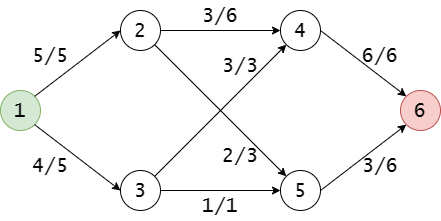

The diagram above was exported from draw.io. Its source (the exported page's mxGraphModel, read from the mxfile embedded in the PNG):
<mxGraphModel dx="1002" dy="587" grid="1" gridSize="10" guides="1" tooltips="1" connect="1" arrows="1" fold="1" page="1" pageScale="1" pageWidth="850" pageHeight="1100" math="0" shadow="0">
  <root>
    <mxCell id="0" />
    <mxCell id="1" parent="0" />
    <mxCell id="lDruM545dpDlkYJ6pX1p-1" value="&lt;font face=&quot;Lucida Console&quot; style=&quot;font-size: 20px;&quot;&gt;1&lt;/font&gt;" style="ellipse;whiteSpace=wrap;html=1;aspect=fixed;fillColor=#d5e8d4;strokeColor=#82b366;" parent="1" vertex="1">
      <mxGeometry x="120" y="280" width="40" height="40" as="geometry" />
    </mxCell>
    <mxCell id="lDruM545dpDlkYJ6pX1p-2" value="&lt;font style=&quot;font-size: 20px;&quot; face=&quot;Lucida Console&quot;&gt;2&lt;/font&gt;" style="ellipse;whiteSpace=wrap;html=1;aspect=fixed;" parent="1" vertex="1">
      <mxGeometry x="240" y="200" width="40" height="40" as="geometry" />
    </mxCell>
    <mxCell id="lDruM545dpDlkYJ6pX1p-3" value="&lt;font style=&quot;font-size: 20px;&quot; face=&quot;Lucida Console&quot;&gt;3&lt;/font&gt;" style="ellipse;whiteSpace=wrap;html=1;aspect=fixed;" parent="1" vertex="1">
      <mxGeometry x="240" y="360" width="40" height="40" as="geometry" />
    </mxCell>
    <mxCell id="lDruM545dpDlkYJ6pX1p-4" value="&lt;font style=&quot;font-size: 20px;&quot; face=&quot;Lucida Console&quot;&gt;4&lt;/font&gt;" style="ellipse;whiteSpace=wrap;html=1;aspect=fixed;" parent="1" vertex="1">
      <mxGeometry x="400" y="200" width="40" height="40" as="geometry" />
    </mxCell>
    <mxCell id="lDruM545dpDlkYJ6pX1p-5" value="&lt;font style=&quot;font-size: 20px;&quot; face=&quot;Lucida Console&quot;&gt;5&lt;/font&gt;" style="ellipse;whiteSpace=wrap;html=1;aspect=fixed;" parent="1" vertex="1">
      <mxGeometry x="400" y="360" width="40" height="40" as="geometry" />
    </mxCell>
    <mxCell id="lDruM545dpDlkYJ6pX1p-6" value="&lt;font style=&quot;font-size: 20px;&quot; face=&quot;Lucida Console&quot;&gt;6&lt;/font&gt;" style="ellipse;whiteSpace=wrap;html=1;aspect=fixed;fillColor=#f8cecc;strokeColor=#b85450;" parent="1" vertex="1">
      <mxGeometry x="520" y="280" width="40" height="40" as="geometry" />
    </mxCell>
    <mxCell id="lDruM545dpDlkYJ6pX1p-7" value="" style="endArrow=classic;html=1;rounded=0;entryX=0;entryY=0.5;entryDx=0;entryDy=0;exitX=1;exitY=0;exitDx=0;exitDy=0;" parent="1" source="lDruM545dpDlkYJ6pX1p-1" target="lDruM545dpDlkYJ6pX1p-2" edge="1">
      <mxGeometry width="50" height="50" relative="1" as="geometry">
        <mxPoint x="400" y="330" as="sourcePoint" />
        <mxPoint x="450" y="280" as="targetPoint" />
      </mxGeometry>
    </mxCell>
    <mxCell id="lDruM545dpDlkYJ6pX1p-8" value="" style="endArrow=classic;html=1;rounded=0;exitX=1;exitY=1;exitDx=0;exitDy=0;entryX=0;entryY=0.5;entryDx=0;entryDy=0;" parent="1" source="lDruM545dpDlkYJ6pX1p-1" target="lDruM545dpDlkYJ6pX1p-3" edge="1">
      <mxGeometry width="50" height="50" relative="1" as="geometry">
        <mxPoint x="400" y="330" as="sourcePoint" />
        <mxPoint x="450" y="280" as="targetPoint" />
      </mxGeometry>
    </mxCell>
    <mxCell id="lDruM545dpDlkYJ6pX1p-9" value="" style="endArrow=classic;html=1;rounded=0;exitX=1;exitY=0.5;exitDx=0;exitDy=0;entryX=0;entryY=0.5;entryDx=0;entryDy=0;" parent="1" source="lDruM545dpDlkYJ6pX1p-2" target="lDruM545dpDlkYJ6pX1p-4" edge="1">
      <mxGeometry width="50" height="50" relative="1" as="geometry">
        <mxPoint x="400" y="330" as="sourcePoint" />
        <mxPoint x="450" y="280" as="targetPoint" />
      </mxGeometry>
    </mxCell>
    <mxCell id="lDruM545dpDlkYJ6pX1p-10" value="" style="endArrow=classic;html=1;rounded=0;exitX=1;exitY=0.5;exitDx=0;exitDy=0;entryX=0;entryY=0;entryDx=0;entryDy=0;" parent="1" source="lDruM545dpDlkYJ6pX1p-4" target="lDruM545dpDlkYJ6pX1p-6" edge="1">
      <mxGeometry width="50" height="50" relative="1" as="geometry">
        <mxPoint x="400" y="330" as="sourcePoint" />
        <mxPoint x="450" y="280" as="targetPoint" />
      </mxGeometry>
    </mxCell>
    <mxCell id="lDruM545dpDlkYJ6pX1p-11" value="" style="endArrow=classic;html=1;rounded=0;exitX=1;exitY=0.5;exitDx=0;exitDy=0;entryX=0;entryY=1;entryDx=0;entryDy=0;" parent="1" source="lDruM545dpDlkYJ6pX1p-5" target="lDruM545dpDlkYJ6pX1p-6" edge="1">
      <mxGeometry width="50" height="50" relative="1" as="geometry">
        <mxPoint x="400" y="330" as="sourcePoint" />
        <mxPoint x="450" y="280" as="targetPoint" />
      </mxGeometry>
    </mxCell>
    <mxCell id="lDruM545dpDlkYJ6pX1p-12" value="" style="endArrow=classic;html=1;rounded=0;exitX=1;exitY=0.5;exitDx=0;exitDy=0;entryX=0;entryY=0.5;entryDx=0;entryDy=0;" parent="1" source="lDruM545dpDlkYJ6pX1p-3" target="lDruM545dpDlkYJ6pX1p-5" edge="1">
      <mxGeometry width="50" height="50" relative="1" as="geometry">
        <mxPoint x="400" y="330" as="sourcePoint" />
        <mxPoint x="450" y="280" as="targetPoint" />
      </mxGeometry>
    </mxCell>
    <mxCell id="lDruM545dpDlkYJ6pX1p-13" value="" style="endArrow=classic;html=1;rounded=0;exitX=1;exitY=1;exitDx=0;exitDy=0;entryX=0;entryY=0;entryDx=0;entryDy=0;" parent="1" source="lDruM545dpDlkYJ6pX1p-2" target="lDruM545dpDlkYJ6pX1p-5" edge="1">
      <mxGeometry width="50" height="50" relative="1" as="geometry">
        <mxPoint x="400" y="330" as="sourcePoint" />
        <mxPoint x="450" y="280" as="targetPoint" />
      </mxGeometry>
    </mxCell>
    <mxCell id="lDruM545dpDlkYJ6pX1p-14" value="" style="endArrow=classic;html=1;rounded=0;exitX=1;exitY=0;exitDx=0;exitDy=0;entryX=0;entryY=1;entryDx=0;entryDy=0;" parent="1" source="lDruM545dpDlkYJ6pX1p-3" target="lDruM545dpDlkYJ6pX1p-4" edge="1">
      <mxGeometry width="50" height="50" relative="1" as="geometry">
        <mxPoint x="400" y="330" as="sourcePoint" />
        <mxPoint x="410" y="270" as="targetPoint" />
      </mxGeometry>
    </mxCell>
    <mxCell id="lDruM545dpDlkYJ6pX1p-15" value="&lt;font style=&quot;font-size: 20px;&quot; face=&quot;Lucida Console&quot;&gt;5/5&lt;/font&gt;" style="text;html=1;strokeColor=none;fillColor=none;align=center;verticalAlign=middle;whiteSpace=wrap;rounded=0;" parent="1" vertex="1">
      <mxGeometry x="140" y="230" width="60" height="30" as="geometry" />
    </mxCell>
    <mxCell id="lDruM545dpDlkYJ6pX1p-16" value="&lt;font style=&quot;font-size: 20px;&quot; face=&quot;Lucida Console&quot;&gt;6/6&lt;/font&gt;" style="text;html=1;strokeColor=none;fillColor=none;align=center;verticalAlign=middle;whiteSpace=wrap;rounded=0;" parent="1" vertex="1">
      <mxGeometry x="470" y="230" width="60" height="30" as="geometry" />
    </mxCell>
    <mxCell id="lDruM545dpDlkYJ6pX1p-17" value="&lt;font style=&quot;font-size: 20px;&quot; face=&quot;Lucida Console&quot;&gt;3/6&lt;/font&gt;" style="text;html=1;strokeColor=none;fillColor=none;align=center;verticalAlign=middle;whiteSpace=wrap;rounded=0;" parent="1" vertex="1">
      <mxGeometry x="310" y="190" width="60" height="30" as="geometry" />
    </mxCell>
    <mxCell id="lDruM545dpDlkYJ6pX1p-18" value="&lt;font style=&quot;font-size: 20px;&quot; face=&quot;Lucida Console&quot;&gt;1/1&lt;/font&gt;" style="text;html=1;strokeColor=none;fillColor=none;align=center;verticalAlign=middle;whiteSpace=wrap;rounded=0;" parent="1" vertex="1">
      <mxGeometry x="310" y="380" width="60" height="30" as="geometry" />
    </mxCell>
    <mxCell id="lDruM545dpDlkYJ6pX1p-19" value="&lt;font style=&quot;font-size: 20px;&quot; face=&quot;Lucida Console&quot;&gt;4/5&lt;/font&gt;" style="text;html=1;strokeColor=none;fillColor=none;align=center;verticalAlign=middle;whiteSpace=wrap;rounded=0;" parent="1" vertex="1">
      <mxGeometry x="140" y="340" width="60" height="30" as="geometry" />
    </mxCell>
    <mxCell id="lDruM545dpDlkYJ6pX1p-22" value="&lt;font style=&quot;font-size: 20px;&quot; face=&quot;Lucida Console&quot;&gt;3/6&lt;/font&gt;" style="text;html=1;strokeColor=none;fillColor=none;align=center;verticalAlign=middle;whiteSpace=wrap;rounded=0;" parent="1" vertex="1">
      <mxGeometry x="470" y="340" width="60" height="30" as="geometry" />
    </mxCell>
    <mxCell id="lDruM545dpDlkYJ6pX1p-23" value="&lt;font style=&quot;font-size: 20px;&quot; face=&quot;Lucida Console&quot;&gt;3/3&lt;/font&gt;" style="text;html=1;strokeColor=none;fillColor=none;align=center;verticalAlign=middle;whiteSpace=wrap;rounded=0;" parent="1" vertex="1">
      <mxGeometry x="330" y="240" width="60" height="30" as="geometry" />
    </mxCell>
    <mxCell id="lDruM545dpDlkYJ6pX1p-24" value="&lt;font style=&quot;font-size: 20px;&quot; face=&quot;Lucida Console&quot;&gt;2/3&lt;/font&gt;" style="text;html=1;strokeColor=none;fillColor=none;align=center;verticalAlign=middle;whiteSpace=wrap;rounded=0;" parent="1" vertex="1">
      <mxGeometry x="330" y="330" width="60" height="30" as="geometry" />
    </mxCell>
  </root>
</mxGraphModel>